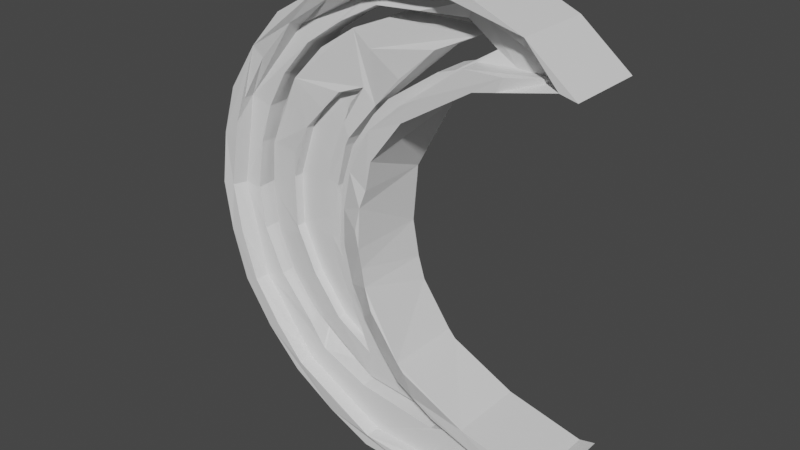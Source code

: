 # Source: moon.blend  (saved by Blender 3.6.13; exported with 4.5.12 LTS)
import bpy
from mathutils import Matrix  # noqa: F401  (used for matrix-valued properties, if any)

bpy.ops.wm.read_factory_settings(use_empty=True)
scene = bpy.context.scene
scene.name = 'Scene'

# ---- collections
col_collection = bpy.data.collections.new('Collection'); scene.collection.children.link(col_collection)

# ---- materials (node trees are filled in below, after node groups)
mat_material = bpy.data.materials.new('Material')
mat_material.alpha_threshold = 0.0
mat_material.use_transparent_shadow = False
mat_material.roughness = 0.5
mat_material.line_color = (0.0, 0.0, 0.0, 1.0)

# ---- material node trees
mat_material.use_nodes = True; mat_material.node_tree.nodes.clear()
_N = mat_material.node_tree.nodes; _L = mat_material.node_tree.links
n0 = _N.new('ShaderNodeOutputMaterial'); n0.name = 'Material Output'; n0.location = (300, 300)
n1 = _N.new('ShaderNodeBsdfPrincipled'); n1.name = 'Principled BSDF'; n1.location = (10, 300)
n1.distribution = 'GGX'
n1.subsurface_method = 'RANDOM_WALK_SKIN'
n1.inputs[3].default_value = 1.45
n1.inputs[27].default_value = (0.0, 0.0, 0.0, 1.0)
n1.inputs[28].default_value = 1.0
_L.new(n1.outputs[0], n0.inputs[0])
n0.is_active_output = True

# ---- world
world_world = bpy.data.worlds.new('World'); scene.world = world_world
world_world.use_nodes = True; world_world.node_tree.nodes.clear()
_N = world_world.node_tree.nodes; _L = world_world.node_tree.links
n0 = _N.new('ShaderNodeOutputWorld'); n0.name = 'World Output'; n0.location = (300, 300)
n1 = _N.new('ShaderNodeBackground'); n1.name = 'Background'; n1.location = (10, 300)
n1.inputs[0].default_value = (0.05088, 0.05088, 0.05088, 1.0)
_L.new(n1.outputs[0], n0.inputs[0])
n0.is_active_output = True
world_world.color = (0.05088, 0.05088, 0.05088)
world_world.use_sun_shadow = False
world_world.sun_shadow_jitter_overblur = 0.0

# ---- meshes
me_cylinder_004 = bpy.data.meshes.new('Cylinder.004')
me_cylinder_004.from_pydata([(0.2722, 0.5305, 5.089), (0.8367, -0.2117, 4.927), (0.6419, 0.2424, 4.716), (0.2722, -0.5305, 5.089), (1.677, 0.5305, 4.768), (0.7206, 0.1757, -0.9374), (0.7792, -0.3413, -1.211), (-0.4832, 0.1691, -0.8748), (1.677, -0.5305, 4.768), (-0.4581, -0.3473, -1.158), (1.677, 0.5305, -1.067), (-1.576, 0.1707, -0.3669), (1.677, -0.5305, -1.067), (-2.34, 0.1792, 0.5941), (0.2722, 0.5305, -1.387), (-1.682, -0.3278, -0.5278), (0.2722, -0.5305, -1.387), (-2.626, 0.1929, 1.818), (-1.133, 0.5305, -1.067), (-2.477, -0.3094, 0.4887), (-2.375, 0.2092, 3.062), (-1.133, -0.5305, -1.067), (-2.259, 0.5305, -0.1682), (-1.639, 0.2248, 4.08), (-2.786, -0.3134, 1.804), (-2.259, -0.5305, -0.1682), (-0.5619, 0.2367, 4.67), (-2.537, -0.3305, 3.109), (-2.885, 0.5305, 1.13), (-2.885, -0.5305, 1.13), (-2.885, 0.5305, 2.571), (1.026, 0.222, 4.188), (1.502, 0.2412, 4.316), (-1.701, -0.2346, 4.176), (-2.885, -0.5305, 2.571), (0.6091, 0.2175, 3.959), (-2.259, 0.5305, 3.87), (-0.4595, -0.1976, 4.857), (-2.259, -0.5305, 3.87), (1.511, 0.1826, -0.6756), (1.44, -0.2481, 4.318), (1.05, 0.1806, -0.6015), (-1.133, 0.5305, 4.768), (0.602, 0.1811, -0.3855), (0.6024, -0.2678, 3.94), (-1.133, -0.5305, 4.768), (0.1576, 0.5266, 3.499), (0.9212, -0.2468, 4.275), (0.05075, 0.1813, -0.06419), (1.362, 0.5305, 4.114), (-0.2452, 0.1846, 0.3078), (1.06, 0.5305, 4.045), (1.06, -0.5305, 4.045), (1.362, -0.5305, 4.114), (-0.646, 0.1904, 0.918), (1.043, -0.3046, -0.6186), (-0.5026, 0.1891, 0.6807), (0.1576, -0.5344, 3.499), (1.504, -0.3027, -0.6838), (-0.7711, 0.1964, 1.454), (0.5953, -0.3041, -0.4046), (2.346, 0.5305, 4.235), (2.118, 0.5305, 4.287), (-0.8459, 0.2014, 1.885), (2.346, -0.5305, 4.235), (-0.8578, 0.2006, 1.826), (2.118, -0.5305, 4.287), (-0.7602, 0.2069, 2.311), (0.04408, -0.3039, -0.0833), (2.118, 0.5305, -0.5925), (-0.2519, -0.3006, 0.2887), (-0.6534, 0.2139, 2.841), (2.333, 0.5305, -0.5435), (1.366, 0.5305, -0.4209), (-0.2695, 0.2226, 3.416), (2.118, -0.5305, -0.5925), (-0.6411, 0.2147, 2.903), (-0.6527, -0.2948, 0.8989), (2.333, -0.5305, -0.5435), (0.06844, 0.2263, 3.674), (-0.5092, -0.2961, 0.6616), (1.366, -0.5305, -0.4209), (1.06, 0.5305, -0.3509), (0.2097, 0.4468, 0.1547), (-0.7777, -0.2888, 1.435), (0.2097, -0.6141, 0.1547), (1.06, -0.5305, -0.3509), (-0.277, 0.3988, 0.8947), (-0.8645, -0.2846, 1.807), (-0.8525, -0.2839, 1.866), (0.1043, 0.4507, 0.2648), (-0.277, -0.6622, 0.8947), (0.1043, -0.6103, 0.2648), (-0.4488, 0.4353, 1.426), (-0.7669, -0.2783, 2.292), (-0.3893, 0.4177, 1.192), (-0.4488, -0.6257, 1.426), (-0.6601, -0.2713, 2.822), (-0.3893, -0.6433, 1.192), (-0.4734, 0.4084, 1.695), (-0.2762, -0.2626, 3.397), (-0.4734, -0.6526, 1.695), (-0.6478, -0.2705, 2.883), (-0.5026, 0.4188, 1.93), (-0.5315, -0.6422, 1.93), (0.08753, -0.2734, 3.658), (-0.4532, 0.4481, 2.234), (-0.4813, -0.6129, 2.234), (-0.3534, 0.4493, 2.855), (-0.4238, 0.4321, 2.465), (-0.3534, -0.5466, 2.855), (-0.4238, -0.5602, 2.465), (0.09618, 0.4694, 3.45), (0.09618, -0.5344, 3.45), (1.451, -0.5305, 4.299), (1.715, -0.4308, 4.599), (0.3702, -0.5469, 3.816), (0.2335, -0.4817, 4.962), (0.8633, -0.4371, 4.974), (0.9225, -0.5305, 4.279), (2.048, -0.3652, 4.362), (1.792, -0.5482, -0.7155), (1.781, -0.5482, -0.7194), (1.778, -0.5482, -0.7132), (0.2722, -0.5305, -0.2129), (0.2722, -0.5305, -1.235), (0.5963, -0.5305, -0.4018), (1.725, -0.5482, -0.7047), (0.7802, -0.5623, -1.208), (1.243, -0.5389, -0.6052), (-0.98, -0.5544, -0.907), (-0.2074, -0.5305, 0.2368), (-0.2889, -0.5305, 0.3466), (-0.385, -0.5305, 0.4859), (-0.4572, -0.5617, -1.155), (0.04505, -0.5305, -0.08053), (-2.09, -0.5393, -0.06059), (-1.681, -0.5437, -0.5251), (-0.5487, -0.5305, 0.7811), (-0.5298, -0.5305, 0.7001), (-0.6706, -0.5305, 0.983), (-0.6934, -0.5305, 1.081), (-0.5082, -0.5305, 0.6644), (-2.698, -0.5289, 1.145), (-0.815, -0.5305, 1.603), (-2.476, -0.5338, 0.4915), (-2.699, -0.5305, 2.49), (-0.8057, -0.5305, 2.097), (-2.822, -0.5188, 1.823), (-0.8634, -0.5305, 1.81), (-2.532, -0.4772, 3.107), (-2.176, -0.4556, 3.714), (-0.6993, -0.5305, 2.625), (-1.676, -0.4573, 4.253), (-0.3945, -0.5305, 3.235), (-1.051, -0.433, 4.665), (-0.6467, -0.5305, 2.887), (-0.4315, -0.4399, 4.895), (0.08869, -0.5469, 3.661), (0.3702, 0.5141, 3.825), (0.2722, 0.5305, 4.698), (1.457, 0.5305, 4.311), (1.466, 0.5305, 4.329), (0.6407, 0.5305, 4.712), (1.025, 0.5141, 4.184), (1.5, 0.5305, 4.313), (1.509, 0.5305, -0.6774), (1.493, 0.5305, -0.6833), (1.488, 0.5305, -0.6739), (0.2722, 0.5305, -0.9185), (0.719, 0.5305, -0.9417), (0.6005, 0.5305, -0.3898), (0.2722, 0.5305, -0.1984), (1.049, 0.5305, -0.6053), (1.152, 0.5305, -0.6199), (-0.9404, 0.5305, -0.6673), (-0.4848, 0.5305, -0.8792), (-0.0168, 0.5305, 0.01457), (0.04926, 0.5305, -0.06847), (-0.3779, 0.5305, 0.5008), (-0.4476, 0.5305, 0.5947), (-1.577, 0.5305, -0.3713), (-1.941, 0.5305, 0.08589), (-0.6162, 0.5305, 0.8621), (-0.6714, 0.5305, 1.098), (-0.504, 0.5305, 0.6765), (-2.489, 0.5305, 1.221), (-0.8084, 0.5305, 1.604), (-2.342, 0.5305, 0.5898), (-0.7148, 0.5305, 1.284), (-0.7456, 0.5305, 1.335), (-2.49, 0.5305, 2.49), (-0.804, 0.5305, 2.096), (-2.627, 0.5305, 1.814), (-0.8592, 0.5305, 1.822), (-2.377, 0.5305, 3.058), (-1.961, 0.5305, 3.632), (-0.6977, 0.5305, 2.624), (-1.64, 0.5305, 4.076), (-0.3746, 0.5289, 3.229), (-0.975, 0.5305, 4.441), (-0.6425, 0.5305, 2.899), (-0.5631, 0.5305, 4.666), (0.06715, 0.5286, 3.671), (1.142, -0.1949, 4.449), (0.6402, -0.2653, 4.128), (0.7, -0.1218, 4.688), (0.6888, -0.3065, -0.6654), (0.6538, -0.3068, -0.6768), (0.6452, -0.3064, -0.6366), (-0.4382, -0.3127, -0.6372), (-0.2998, -0.3035, -0.07973), (-0.5536, -0.2193, 0.1992), (0.4177, -0.309, -0.7534), (-1.464, -0.2999, -0.2994), (-1.422, -0.2999, -0.3275), (-0.7597, -0.2725, 0.4906), (-0.8918, -0.2968, 0.7703), (-0.7317, -0.3135, -0.5974), (-2.198, -0.2929, 0.5897), (-1.7, -0.3098, 0.04191), (-1.107, -0.2903, 1.36), (-1.0, -0.2946, 0.9981), (-2.563, -0.2833, 1.776), (-1.083, -0.2844, 1.862), (-2.471, -0.3056, 1.203), (-2.443, -0.3008, 2.471), (-1.066, -0.2804, 2.198), (-2.281, -0.2769, 3.001), (-1.025, -0.278, 2.366), (-1.99, -0.2855, 3.503), (-1.576, -0.2702, 3.984), (-0.8809, -0.2706, 2.829), (-0.3152, -0.2608, 3.565), (-0.5442, -0.2664, 3.315), (-0.4752, -0.2749, 4.647), (-1.017, -0.2795, 4.362), (0.4028, -0.2673, 4.051), (0.1441, -0.2728, 4.695), (1.142, 0.29, 4.449), (0.6432, 0.2197, 4.129), (0.7027, 0.3632, 4.688), (0.6888, 0.1785, -0.6654), (0.6639, 0.1783, -0.6735), (0.6577, 0.1786, -0.6449), (-0.2636, 0.1822, -0.045), (-0.4355, 0.1722, -0.6376), (-0.464, 0.147, 0.08722), (0.2984, 0.1971, -0.4419), (0.4177, 0.1761, -0.7534), (0.5457, 0.1773, -0.7119), (0.5472, 0.1772, -0.7114), (0.3304, 0.179, -0.4287), (-1.416, 0.1741, -0.268), (-0.5056, 0.172, -0.6281), (-0.7317, 0.1714, -0.5974), (-0.7544, 0.2114, 0.4817), (-0.8951, 0.1882, 0.7757), (-0.4863, 0.1722, -0.6307), (-0.5723, 0.1577, 0.2544), (-2.205, 0.1921, 0.6014), (-1.108, 0.1948, 1.375), (-1.0, 0.1903, 0.9981), (-1.7, 0.1751, 0.04191), (-2.565, 0.2018, 1.794), (-1.085, 0.2008, 1.881), (-2.471, 0.1793, 1.203), (-1.066, 0.2046, 2.198), (-2.273, 0.2083, 3.02), (-1.018, 0.2072, 2.385), (-2.451, 0.1903, 2.451), (-1.564, 0.215, 3.995), (-0.8739, 0.2146, 2.848), (-1.99, 0.1995, 3.503), (-1.017, 0.2054, 4.362), (-0.3061, 0.2243, 3.573), (-0.5442, 0.2186, 3.315), (-0.4649, 0.2102, 4.65), (0.1441, 0.2121, 4.695), (0.4028, 0.2177, 4.051), (-2.696, 0.5447, 3.23), (-2.696, -0.5163, 3.23), (-2.647, -0.5305, 2.764), (-2.97, 0.5137, 1.833), (-2.97, -0.5472, 1.833), (-2.674, -0.5283, 0.435), (-2.674, 0.5327, 0.435), (-1.756, -0.5342, -0.6758), (-1.756, 0.5267, -0.6758), (-0.5038, -0.5358, -1.343), (-0.5038, 0.5252, -1.343), (1.022, -0.5082, -1.335), (1.022, 0.5527, -1.335), (-1.806, 0.541, 4.377), (-1.806, -0.52, 4.377), (-0.4303, 0.5305, 5.028), (-0.4303, -0.5305, 5.028), (0.9747, 0.5305, 5.059), (0.9747, -0.5305, 5.059)], [], [(160, 0, 297, 4, 162, 163), (164, 161, 49, 51, 46, 159), (118, 115, 8, 298, 3, 117), (119, 116, 57, 52, 53, 114), (297, 298, 8, 4), (165, 162, 4, 61, 62, 49, 161), (120, 114, 53, 66, 64, 8, 115), (4, 8, 64, 61), (168, 73, 69, 72, 10, 167, 166), (121, 122, 12, 78, 75, 81, 123), (12, 10, 72, 78), (167, 10, 292, 14, 169, 170), (172, 83, 82, 73, 168, 174, 173, 171), (128, 125, 16, 291, 12, 122), (127, 123, 81, 86, 85, 124, 126, 129), (292, 291, 16, 14), (169, 14, 290, 18, 175, 176), (179, 87, 90, 83, 172, 178, 177), (134, 130, 21, 289, 16, 125), (133, 132, 131, 135, 124, 85, 92, 91), (290, 289, 21, 18), (181, 175, 18, 288, 22, 182), (185, 183, 184, 93, 95, 87, 179, 180), (137, 136, 25, 287, 21, 130), (138, 139, 142, 133, 91, 98, 96, 141, 140), (288, 287, 25, 22), (190, 187, 99, 93, 184, 189), (188, 182, 22, 286, 28, 186), (145, 143, 29, 285, 25, 136), (141, 96, 101, 144), (286, 285, 29, 28), (193, 186, 28, 283, 30, 191), (194, 192, 103, 99, 187), (148, 146, 34, 284, 29, 143), (149, 144, 101, 104, 147), (283, 284, 34, 30), (191, 30, 280, 36, 196, 195), (197, 106, 103, 192), (147, 104, 107, 152), (150, 151, 38, 281, 34, 146, 282), (280, 281, 38, 36), (198, 196, 36, 293, 42, 200), (199, 108, 109, 106, 197, 201), (153, 155, 45, 294, 38, 151), (156, 152, 107, 111, 110, 154), (293, 294, 45, 42), (202, 200, 42, 295, 0, 160), (159, 46, 112, 108, 199, 203), (157, 117, 3, 296, 45, 155), (158, 154, 110, 113, 57, 116), (295, 296, 3, 0), (64, 66, 62, 61), (72, 69, 75, 78), (81, 75, 69, 73, 82, 86), (85, 86, 82, 83, 90, 92), (91, 92, 90, 87, 95, 98), (96, 98, 95, 93, 99, 103, 106, 109, 111, 107, 104, 101), (110, 111, 109, 108, 112, 113), (57, 113, 112, 46, 51, 52), (53, 52, 51, 49, 62, 66), (205, 44, 47, 40, 1, 206, 204), (118, 1, 40, 120, 115), (6, 58, 55, 60, 209, 207, 208), (122, 121, 58, 6, 128), (210, 9, 6, 208, 213), (211, 209, 60, 68, 70, 212), (125, 128, 6, 9, 134), (214, 15, 9, 210, 218, 215), (212, 70, 80, 77, 217, 216), (130, 134, 9, 15, 137), (219, 19, 15, 214, 220), (217, 77, 84, 221, 222), (137, 15, 19, 145, 136), (223, 24, 19, 219, 225), (221, 84, 88, 89, 224), (145, 19, 24, 148, 143), (224, 89, 94, 229, 227), (27, 24, 223, 226, 228), (146, 148, 24, 27, 150, 282), (229, 94, 97, 232), (33, 27, 228, 230, 231), (150, 27, 33, 153, 151), (235, 37, 33, 231, 236), (232, 97, 102, 100, 233, 234), (153, 33, 37, 157, 155), (206, 1, 37, 235, 238), (233, 100, 105, 44, 205, 237), (117, 157, 37, 1, 118), (129, 55, 58, 121, 123, 127), (135, 68, 60, 55, 129, 126, 124), (133, 142, 80, 70, 68, 135, 131, 132), (144, 149, 88, 84, 77, 80, 142, 139, 138, 140, 141), (97, 94, 89, 88, 149, 147, 152, 156, 102), (154, 158, 105, 100, 102, 156), (44, 105, 158, 116, 119, 47), (114, 120, 40, 47, 119), (239, 241, 2, 32, 31, 35, 240), (162, 165, 32, 2, 163), (43, 41, 39, 5, 243, 242, 244), (167, 170, 5, 39, 166), (247, 50, 48, 43, 244, 252, 248, 245), (5, 7, 246, 249, 250, 251, 243), (169, 176, 7, 5, 170), (256, 257, 54, 56, 50, 247, 259), (258, 246, 7, 11, 253, 255, 254), (11, 7, 176, 175, 181), (262, 261, 59, 54, 257), (11, 13, 260, 263, 253), (182, 188, 13, 11, 181), (260, 13, 17, 264, 266), (265, 63, 65, 59, 261), (186, 193, 17, 13, 188), (67, 63, 265, 267, 269), (270, 264, 17, 20, 268), (191, 195, 20, 17, 193), (71, 67, 269, 272), (20, 23, 271, 273, 268), (196, 198, 23, 20, 195), (23, 26, 277, 274, 271), (74, 76, 71, 272, 276, 275), (200, 202, 26, 23, 198), (26, 2, 241, 278, 277), (35, 79, 74, 275, 279, 240), (160, 163, 2, 26, 202), (168, 166, 39, 41, 173, 174), (43, 48, 178, 172, 171, 173, 41), (48, 50, 56, 185, 180, 179, 177, 178), (56, 54, 59, 65, 194, 187, 190, 184, 183, 185), (190, 189, 184), (65, 63, 67, 71, 76, 201, 197, 192, 194), (76, 74, 79, 203, 199, 201), (79, 35, 31, 164, 159, 203), (164, 31, 32, 165, 161), (239, 204, 206, 238, 278, 241), (250, 249, 213, 208, 207, 242, 243, 251), (210, 213, 249, 246, 258, 254, 255, 218), (220, 214, 215, 218, 255, 253, 263), (266, 225, 219, 220, 263, 260), (270, 226, 223, 225, 266, 264), (273, 230, 228, 226, 270, 268), (274, 236, 231, 230, 273, 271), (278, 238, 235, 236, 274, 277), (242, 207, 209, 211, 245, 248, 252, 244), (211, 212, 216, 217, 222, 262, 257, 256, 259, 247, 245), (222, 221, 224, 227, 267, 265, 261, 262), (227, 229, 232, 234, 276, 272, 269, 267), (234, 233, 237, 279, 275, 276), (237, 205, 204, 239, 240, 279), (30, 34, 281, 280), (28, 29, 284, 283), (22, 25, 285, 286), (18, 21, 287, 288), (14, 16, 289, 290), (10, 12, 291, 292), (36, 38, 294, 293), (42, 45, 296, 295), (0, 3, 298, 297)])
_uv = me_cylinder_004.uv_layers.new(name='UVMap')
_uv.uv.foreach_set('vector', [0.75, 0.4611, 0.75, 0.49, 0.8021, 0.4781, 0.8541, 0.4662, 0.8384, 0.4337, 0.7773, 0.4621, 0.7985, 0.4308, 0.8378, 0.4323, 0.8308, 0.4178, 0.8084, 0.4127, 0.75, 0.3661, 0.75, 0.4043, 0.277, 0.4612, 0.338, 0.4328, 0.3541, 0.4662, 0.3021, 0.4781, 0.25, 0.49, 0.25, 0.4602, 0.2982, 0.43, 0.25, 0.4035, 0.25, 0.3661, 0.3084, 0.4127, 0.3308, 0.4178, 0.3374, 0.4314, 0.9643, 0.5, 0.9643, 1.0, 0.9286, 1.0, 0.9286, 0.5, 0.841, 0.4325, 0.8384, 0.4337, 0.8541, 0.4662, 0.9037, 0.4267, 0.8868, 0.4306, 0.8308, 0.4178, 0.8378, 0.4323, 0.3407, 0.4316, 0.3374, 0.4314, 0.3308, 0.4178, 0.3868, 0.4306, 0.4037, 0.4267, 0.3541, 0.4662, 0.338, 0.4328, 0.9286, 0.5, 0.9286, 1.0, 0.8862, 1.0, 0.8862, 0.5, 0.8401, 0.06287, 0.8311, 0.08163, 0.8868, 0.06891, 0.9028, 0.07254, 0.8541, 0.03377, 0.8404, 0.06218, 0.8417, 0.06262, 0.3414, 0.06224, 0.3406, 0.06195, 0.3541, 0.03377, 0.4028, 0.07254, 0.3868, 0.06891, 0.3311, 0.08163, 0.3403, 0.0624, 0.5714, 1.0, 0.5714, 0.5, 0.613, 0.5, 0.613, 1.0, 0.8404, 0.06218, 0.8541, 0.03377, 0.8031, 0.02212, 0.75, 0.01, 0.75, 0.04475, 0.7831, 0.04303, 0.75, 0.09812, 0.75, 0.1334, 0.8084, 0.08681, 0.8311, 0.08163, 0.8401, 0.06287, 0.8152, 0.06688, 0.8075, 0.06796, 0.7743, 0.08394, 0.2828, 0.04213, 0.25, 0.04384, 0.25, 0.01, 0.3031, 0.02212, 0.3541, 0.03377, 0.3406, 0.06195, 0.3364, 0.06304, 0.3403, 0.0624, 0.3311, 0.08163, 0.3084, 0.08681, 0.25, 0.1334, 0.25, 0.09704, 0.274, 0.08304, 0.3072, 0.06716, 0.5364, 0.5, 0.5364, 1.0, 0.5, 1.0, 0.5, 0.5, 0.75, 0.04475, 0.75, 0.01, 0.6985, 0.02176, 0.6459, 0.03377, 0.6601, 0.06337, 0.6939, 0.04766, 0.7018, 0.1499, 0.7205, 0.1888, 0.7454, 0.137, 0.75, 0.1334, 0.75, 0.09812, 0.7335, 0.1078, 0.7286, 0.1139, 0.1936, 0.04677, 0.1597, 0.06252, 0.1459, 0.03377, 0.1985, 0.02176, 0.25, 0.01, 0.25, 0.04384, 0.2013, 0.1488, 0.2084, 0.1385, 0.2145, 0.1304, 0.2332, 0.1069, 0.25, 0.09704, 0.25, 0.1334, 0.2454, 0.137, 0.2205, 0.1888, 0.4647, 0.5, 0.4647, 1.0, 0.4286, 1.0, 0.4286, 0.5, 0.6129, 0.08531, 0.6601, 0.06337, 0.6459, 0.03377, 0.6045, 0.06679, 0.5624, 0.1004, 0.586, 0.1192, 0.6925, 0.163, 0.6842, 0.1767, 0.6801, 0.1942, 0.7105, 0.2185, 0.7105, 0.2095, 0.7205, 0.1888, 0.7018, 0.1499, 0.6966, 0.1569, 0.1126, 0.08441, 0.08535, 0.1187, 0.06236, 0.1004, 0.1045, 0.06679, 0.1459, 0.03377, 0.1597, 0.06252, 0.1892, 0.1707, 0.1906, 0.1647, 0.1922, 0.1621, 0.2013, 0.1488, 0.2205, 0.1888, 0.2105, 0.2095, 0.2105, 0.2185, 0.1784, 0.1929, 0.1801, 0.1857, 0.3932, 0.5, 0.3932, 1.0, 0.3571, 1.0, 0.3571, 0.5, 0.6746, 0.2118, 0.6699, 0.2317, 0.7105, 0.241, 0.7105, 0.2185, 0.6801, 0.1942, 0.6768, 0.208, 0.5563, 0.1565, 0.586, 0.1192, 0.5624, 0.1004, 0.5392, 0.1485, 0.516, 0.1966, 0.5454, 0.2033, 0.05595, 0.1556, 0.04487, 0.2032, 0.01602, 0.1966, 0.03919, 0.1485, 0.06236, 0.1004, 0.08535, 0.1187, 0.1784, 0.1929, 0.2105, 0.2185, 0.2105, 0.241, 0.1694, 0.2316, 0.3214, 0.5, 0.3214, 1.0, 0.2857, 1.0, 0.2857, 0.5, 0.5351, 0.2472, 0.5454, 0.2033, 0.516, 0.1966, 0.516, 0.2494, 0.516, 0.3034, 0.5451, 0.2968, 0.6661, 0.2479, 0.6702, 0.2682, 0.7105, 0.259, 0.7105, 0.241, 0.6699, 0.2317, 0.0348, 0.2464, 0.04496, 0.2968, 0.01602, 0.3034, 0.01602, 0.2494, 0.01602, 0.1966, 0.04487, 0.2032, 0.1658, 0.247, 0.1694, 0.2316, 0.2105, 0.241, 0.2105, 0.259, 0.1701, 0.2682, 0.2504, 0.5, 0.2504, 1.0, 0.2143, 1.0, 0.2143, 0.5, 0.5451, 0.2968, 0.516, 0.3034, 0.5386, 0.3503, 0.5624, 0.3996, 0.5845, 0.382, 0.5537, 0.3395, 0.6781, 0.3073, 0.7105, 0.2815, 0.7105, 0.259, 0.6702, 0.2682, 0.1701, 0.2682, 0.2105, 0.259, 0.2105, 0.2815, 0.178, 0.3074, 0.05336, 0.3386, 0.08467, 0.3818, 0.06236, 0.3996, 0.03858, 0.3503, 0.01602, 0.3034, 0.04496, 0.2968, 0.04916, 0.3177, 0.1795, 0.5, 0.1795, 1.0, 0.1429, 1.0, 0.1429, 0.5, 0.6083, 0.4149, 0.5845, 0.382, 0.5624, 0.3996, 0.6041, 0.4329, 0.6459, 0.4662, 0.6576, 0.442, 0.7004, 0.3529, 0.7206, 0.311, 0.7105, 0.29, 0.7105, 0.2815, 0.6781, 0.3073, 0.6822, 0.3277, 0.108, 0.414, 0.1578, 0.4414, 0.1459, 0.4662, 0.1041, 0.4329, 0.06236, 0.3996, 0.08467, 0.3818, 0.1819, 0.3268, 0.178, 0.3074, 0.2105, 0.2815, 0.2105, 0.29, 0.2206, 0.311, 0.2006, 0.3526, 0.1071, 0.5, 0.1071, 1.0, 0.07143, 1.0, 0.07143, 0.5, 0.6881, 0.4587, 0.6576, 0.442, 0.6459, 0.4662, 0.6979, 0.4781, 0.75, 0.49, 0.75, 0.4611, 0.75, 0.4043, 0.75, 0.3661, 0.7454, 0.3625, 0.7206, 0.311, 0.7004, 0.3529, 0.7294, 0.393, 0.1878, 0.4578, 0.25, 0.4602, 0.25, 0.49, 0.1979, 0.4781, 0.1459, 0.4662, 0.1578, 0.4414, 0.2291, 0.3921, 0.2006, 0.3526, 0.2206, 0.311, 0.2454, 0.3625, 0.25, 0.3661, 0.25, 0.4035, 0.03571, 0.5, 0.03571, 1.0, -1.341e-07, 1.0, -1.341e-07, 0.5, 0.9846, 0.8794, 1.0, 0.8794, 1.0, 0.6206, 0.9846, 0.6206, 0.5145, 0.6206, 0.5, 0.6206, 0.5, 0.8794, 0.5145, 0.8794, 0.4493, 0.8794, 0.5, 0.8794, 0.5, 0.6206, 0.4493, 0.6206, 0.4286, 0.6206, 0.4286, 0.8794, 0.3623, 0.8794, 0.4286, 0.8794, 0.4286, 0.6206, 0.3623, 0.6206, 0.3571, 0.6206, 0.3571, 0.8794, 0.3061, 0.8794, 0.3571, 0.8794, 0.3571, 0.6206, 0.3061, 0.6206, 0.2857, 0.6206, 0.2857, 0.8794, 0.2777, 0.8794, 0.2857, 0.8794, 0.2857, 0.6206, 0.2777, 0.6206, 0.2578, 0.6206, 0.2418, 0.6206, 0.2218, 0.6206, 0.2143, 0.6206, 0.2143, 0.8794, 0.2218, 0.8794, 0.2418, 0.8794, 0.2578, 0.8794, 0.1936, 0.8794, 0.2143, 0.8794, 0.2143, 0.6206, 0.1936, 0.6206, 0.1429, 0.6206, 0.1429, 0.8794, 0.1377, 0.8794, 0.1429, 0.8794, 0.1429, 0.6206, 0.1377, 0.6206, 0.07143, 0.6206, 0.07143, 0.8794, 0.05101, 0.8794, 0.07143, 0.8794, 0.07143, 0.6206, 0.05101, 0.6206, -1.341e-07, 0.6206, -1.341e-07, 0.8794, 0.75, 0.4503, 0.75, 0.4342, 0.7823, 0.46, 0.832, 0.4713, 0.75, 0.49, 0.75, 0.4607, 0.772, 0.462, 1.0, 0.5921, 1.0, 0.5, 0.9438, 0.5, 0.9438, 0.5917, 0.9461, 0.5918, 0.8541, 0.03377, 0.902, 0.07194, 0.8724, 0.06519, 0.8349, 0.07376, 0.843, 0.05695, 0.8467, 0.05557, 0.8444, 0.05403, 0.6118, 0.5729, 0.6124, 0.573, 0.6124, 0.5, 0.5714, 0.5, 0.5714, 0.5708, 0.75, 0.03204, 0.75, 0.01, 0.8541, 0.03377, 0.8444, 0.05403, 0.8254, 0.0426, 0.7546, 0.08469, 0.843, 0.05695, 0.8349, 0.07376, 0.7823, 0.08575, 0.75, 0.1115, 0.75, 0.08935, 0.5452, 0.57, 0.5714, 0.5708, 0.5714, 0.5, 0.5, 0.5, 0.5, 0.5687, 0.6567, 0.05618, 0.6459, 0.03377, 0.75, 0.01, 0.75, 0.03204, 0.7236, 0.0305, 0.6608, 0.0546, 0.75, 0.08935, 0.75, 0.1115, 0.7101, 0.1434, 0.7044, 0.1552, 0.6985, 0.1431, 0.709, 0.1297, 0.4701, 0.5689, 0.5, 0.5687, 0.5, 0.5, 0.4286, 0.5, 0.4286, 0.5692, 0.5816, 0.1157, 0.5624, 0.1004, 0.6459, 0.03377, 0.6567, 0.05618, 0.6281, 0.06713, 0.6985, 0.1431, 0.7044, 0.1552, 0.684, 0.1974, 0.6735, 0.189, 0.6826, 0.1596, 0.4286, 0.5692, 0.4286, 0.5, 0.3571, 0.5, 0.3571, 0.5719, 0.3942, 0.5705, 0.5393, 0.2019, 0.516, 0.1966, 0.5624, 0.1004, 0.5816, 0.1157, 0.5588, 0.1394, 0.6735, 0.189, 0.684, 0.1974, 0.67, 0.2266, 0.67, 0.2317, 0.6607, 0.2296, 0.3571, 0.5719, 0.3571, 0.5, 0.2857, 0.5, 0.2857, 0.5763, 0.3197, 0.5742, 0.6607, 0.2296, 0.67, 0.2317, 0.67, 0.2683, 0.6548, 0.2717, 0.6522, 0.2568, 0.516, 0.3034, 0.516, 0.1966, 0.5393, 0.2019, 0.5295, 0.233, 0.5406, 0.2978, 0.2466, 0.5791, 0.2857, 0.5763, 0.2857, 0.5, 0.2143, 0.5, 0.2143, 0.5815, 0.2305, 0.5803, 0.6548, 0.2717, 0.67, 0.2683, 0.67, 0.3138, 0.6629, 0.3194, 0.5624, 0.3996, 0.516, 0.3034, 0.5406, 0.2978, 0.546, 0.3294, 0.5847, 0.3818, 0.2143, 0.5815, 0.2143, 0.5, 0.1429, 0.5, 0.1429, 0.5865, 0.1733, 0.5844, 0.6593, 0.4384, 0.6459, 0.4662, 0.5624, 0.3996, 0.5847, 0.3818, 0.6051, 0.4095, 0.6629, 0.3194, 0.67, 0.3138, 0.67, 0.3191, 0.6934, 0.3676, 0.687, 0.3808, 0.6694, 0.3569, 0.1429, 0.5865, 0.1429, 0.5, 0.07143, 0.5, 0.07143, 0.5903, 0.09822, 0.5889, 0.75, 0.4607, 0.75, 0.49, 0.6459, 0.4662, 0.6593, 0.4384, 0.695, 0.4574, 0.687, 0.3808, 0.6934, 0.3676, 0.7101, 0.4023, 0.75, 0.4342, 0.75, 0.4503, 0.7307, 0.44, 0.02161, 0.5916, 0.07143, 0.5903, 0.07143, 0.5, -1.341e-07, 0.5, -1.341e-07, 0.5921, 0.5, 0.6694, 0.5, 0.6365, 0.5234, 0.6365, 0.5234, 0.6696, 0.5227, 0.6696, 0.52, 0.6696, 0.4286, 0.6695, 0.4286, 0.6365, 0.4702, 0.6365, 0.5, 0.6365, 0.5, 0.6694, 0.4685, 0.6694, 0.445, 0.6694, 0.3738, 0.6703, 0.3571, 0.6706, 0.3571, 0.6365, 0.3966, 0.6365, 0.4286, 0.6365, 0.4286, 0.6695, 0.3973, 0.67, 0.3867, 0.6701, 0.2983, 0.672, 0.2857, 0.6723, 0.2857, 0.6365, 0.3108, 0.6365, 0.347, 0.6365, 0.3571, 0.6365, 0.3571, 0.6706, 0.3546, 0.6707, 0.3498, 0.6708, 0.3356, 0.6711, 0.3297, 0.6712, 0.2183, 0.6365, 0.2536, 0.6365, 0.2818, 0.6365, 0.2857, 0.6365, 0.2857, 0.6723, 0.2667, 0.6728, 0.2316, 0.6738, 0.2143, 0.6743, 0.2143, 0.6365, 0.186, 0.6751, 0.1429, 0.6763, 0.1429, 0.6365, 0.1726, 0.6365, 0.2143, 0.6365, 0.2143, 0.6743, 0.1034, 0.6365, 0.1429, 0.6365, 0.1429, 0.6763, 0.1213, 0.6767, 0.07143, 0.6778, 0.07143, 0.6365, 0.03518, 0.6781, 0.03209, 0.6782, 0.03209, 0.6365, 0.07143, 0.6365, 0.07143, 0.6778, 0.2718, 0.4603, 0.25, 0.459, 0.25, 0.49, 0.332, 0.4713, 0.2823, 0.46, 0.25, 0.4342, 0.25, 0.4487, 0.9461, 0.9073, 0.9438, 0.9073, 0.9438, 1.0, 1.0, 1.0, 1.0, 0.9077, 0.3349, 0.07376, 0.3724, 0.06519, 0.402, 0.07194, 0.3541, 0.03377, 0.3449, 0.05289, 0.3465, 0.054, 0.3439, 0.05496, 0.6115, 0.8885, 0.5714, 0.8864, 0.5714, 1.0, 0.6124, 1.0, 0.6124, 0.8886, 0.25, 0.0874, 0.25, 0.1115, 0.2823, 0.08575, 0.3349, 0.07376, 0.3439, 0.05496, 0.3123, 0.0642, 0.3114, 0.06446, 0.2543, 0.083, 0.3541, 0.03377, 0.25, 0.01, 0.25, 0.03036, 0.3251, 0.04096, 0.3354, 0.04719, 0.3355, 0.04725, 0.3449, 0.05289, 0.5449, 0.8856, 0.5, 0.8843, 0.5, 1.0, 0.5714, 1.0, 0.5714, 0.8864, 0.2097, 0.1272, 0.1979, 0.1418, 0.2044, 0.1552, 0.2101, 0.1434, 0.25, 0.1115, 0.25, 0.0874, 0.2244, 0.1126, 0.2454, 0.03011, 0.25, 0.03036, 0.25, 0.01, 0.1459, 0.03377, 0.1559, 0.05467, 0.2234, 0.0288, 0.2437, 0.03, 0.4286, 1.0, 0.5, 1.0, 0.5, 0.8843, 0.4702, 0.8845, 0.4286, 0.8848, 0.1824, 0.1579, 0.1728, 0.1885, 0.184, 0.1974, 0.2044, 0.1552, 0.1979, 0.1418, 0.1459, 0.03377, 0.06236, 0.1004, 0.08052, 0.1148, 0.1279, 0.06544, 0.1559, 0.05467, 0.3946, 0.886, 0.3571, 0.8875, 0.3571, 1.0, 0.4286, 1.0, 0.4286, 0.8848, 0.08052, 0.1148, 0.06236, 0.1004, 0.01602, 0.1966, 0.03854, 0.2017, 0.05857, 0.1377, 0.16, 0.2295, 0.17, 0.2317, 0.17, 0.2266, 0.184, 0.1974, 0.1728, 0.1885, 0.3203, 0.8897, 0.2857, 0.8919, 0.2857, 1.0, 0.3571, 1.0, 0.3571, 0.8875, 0.17, 0.2683, 0.17, 0.2317, 0.16, 0.2295, 0.152, 0.2551, 0.1548, 0.2717, 0.02926, 0.2314, 0.03854, 0.2017, 0.01602, 0.1966, 0.01602, 0.3034, 0.04064, 0.2978, 0.2474, 0.8947, 0.2143, 0.8971, 0.2143, 1.0, 0.2857, 1.0, 0.2857, 0.8919, 0.17, 0.3138, 0.17, 0.2683, 0.1548, 0.2717, 0.163, 0.3194, 0.01602, 0.3034, 0.06236, 0.3996, 0.0853, 0.3813, 0.04577, 0.3277, 0.04064, 0.2978, 0.174, 0.8999, 0.1429, 0.9021, 0.1429, 1.0, 0.2143, 1.0, 0.2143, 0.8971, 0.06236, 0.3996, 0.1459, 0.4662, 0.1599, 0.4371, 0.1048, 0.4078, 0.0853, 0.3813, 0.1934, 0.3676, 0.17, 0.3191, 0.17, 0.3138, 0.163, 0.3194, 0.1691, 0.3552, 0.1874, 0.38, 0.09875, 0.9044, 0.07143, 0.9059, 0.07143, 1.0, 0.1429, 1.0, 0.1429, 0.9021, 0.1459, 0.4662, 0.25, 0.49, 0.25, 0.459, 0.1947, 0.4557, 0.1599, 0.4371, 0.25, 0.4342, 0.2101, 0.4023, 0.1934, 0.3676, 0.1874, 0.38, 0.2304, 0.4383, 0.25, 0.4487, 0.02186, 0.9072, -1.341e-07, 0.9077, -1.341e-07, 1.0, 0.07143, 1.0, 0.07143, 0.9059, 0.5223, 0.8129, 0.5234, 0.8129, 0.5234, 0.8635, 0.5, 0.8635, 0.5, 0.8126, 0.5052, 0.8127, 0.4702, 0.8635, 0.4286, 0.8635, 0.4286, 0.8127, 0.4447, 0.8127, 0.4684, 0.8127, 0.5, 0.8126, 0.5, 0.8635, 0.4286, 0.8635, 0.3966, 0.8635, 0.3571, 0.8635, 0.3571, 0.8138, 0.3647, 0.8137, 0.3738, 0.8136, 0.4204, 0.8128, 0.4286, 0.8127, 0.3571, 0.8635, 0.347, 0.8635, 0.3108, 0.8635, 0.2857, 0.8635, 0.2857, 0.8155, 0.2989, 0.8152, 0.3151, 0.8148, 0.3299, 0.8145, 0.344, 0.8142, 0.3571, 0.8138, 0.3151, 0.8148, 0.3187, 0.8147, 0.3299, 0.8145, 0.2857, 0.8635, 0.2818, 0.8635, 0.2536, 0.8635, 0.2183, 0.8635, 0.2143, 0.8635, 0.2143, 0.8176, 0.2325, 0.817, 0.2675, 0.816, 0.2857, 0.8155, 0.2143, 0.8635, 0.1726, 0.8635, 0.1429, 0.8635, 0.1429, 0.8195, 0.1867, 0.8183, 0.2143, 0.8176, 0.1429, 0.8635, 0.1034, 0.8635, 0.07143, 0.8635, 0.07143, 0.821, 0.1216, 0.82, 0.1429, 0.8195, 0.07143, 0.821, 0.07143, 0.8635, 0.03209, 0.8635, 0.03209, 0.8214, 0.03507, 0.8214, 0.9465, 0.5659, 0.9465, 0.9406, 0.9618, 0.9411, 1.0, 0.9423, 1.0, 0.5677, 0.9616, 0.5664, 0.5083, 0.613, 0.5, 0.614, 0.5, 0.9887, 0.5153, 0.987, 0.5175, 0.9868, 0.5175, 0.6121, 0.5159, 0.6123, 0.5084, 0.6131, 0.4468, 0.9916, 0.5, 0.9887, 0.5, 0.614, 0.447, 0.617, 0.4438, 0.6169, 0.4426, 0.6171, 0.4286, 0.6176, 0.4286, 0.9922, 0.3571, 0.9893, 0.3785, 0.9902, 0.3816, 0.9902, 0.4286, 0.9922, 0.4286, 0.6176, 0.3781, 0.6155, 0.3571, 0.6147, 0.2857, 0.6072, 0.2857, 0.9819, 0.3092, 0.9843, 0.3571, 0.9893, 0.3571, 0.6147, 0.3083, 0.6096, 0.2143, 0.5967, 0.2143, 0.9713, 0.2381, 0.9748, 0.2857, 0.9819, 0.2857, 0.6072, 0.2369, 0.6, 0.1429, 0.585, 0.1429, 0.9597, 0.1663, 0.9635, 0.2143, 0.9713, 0.2143, 0.5967, 0.1651, 0.5887, 0.07143, 0.5747, 0.07143, 0.9493, 0.09609, 0.9529, 0.1429, 0.9597, 0.1429, 0.585, 0.09503, 0.5781, -1.341e-07, 0.5677, -1.341e-07, 0.9423, 0.02834, 0.9451, 0.07143, 0.9493, 0.07143, 0.5747, 0.02767, 0.5704, 0.4249, 0.7108, 0.4249, 0.8174, 0.4218, 0.8174, 0.3571, 0.817, 0.3571, 0.7103, 0.3988, 0.7106, 0.3994, 0.7106, 0.4227, 0.7107, 0.3571, 0.817, 0.3526, 0.8168, 0.3163, 0.8155, 0.3015, 0.8153, 0.2857, 0.8148, 0.2857, 0.7081, 0.3011, 0.7086, 0.3169, 0.7091, 0.3301, 0.7093, 0.3528, 0.7102, 0.3571, 0.7103, 0.2857, 0.8148, 0.2641, 0.8138, 0.2343, 0.8125, 0.2143, 0.8117, 0.2143, 0.705, 0.2331, 0.7058, 0.2633, 0.7072, 0.2857, 0.7081, 0.2143, 0.8117, 0.2036, 0.8111, 0.1696, 0.8095, 0.1429, 0.8082, 0.1429, 0.7016, 0.1684, 0.7028, 0.2024, 0.7044, 0.2143, 0.705, 0.1429, 0.8082, 0.1223, 0.8073, 0.07143, 0.8052, 0.07143, 0.6985, 0.1215, 0.7007, 0.1429, 0.7016, 0.07143, 0.8052, 0.05663, 0.8047, 0.03976, 0.8042, 0.03976, 0.6976, 0.05644, 0.6981, 0.07143, 0.6985, 0.2143, 0.5, 0.2143, 1.0, 0.1795, 1.0, 0.1795, 0.5, 0.2857, 0.5, 0.2857, 1.0, 0.2504, 1.0, 0.2504, 0.5, 0.3571, 0.5, 0.3571, 1.0, 0.3214, 1.0, 0.3214, 0.5, 0.4286, 0.5, 0.4286, 1.0, 0.3932, 1.0, 0.3932, 0.5, 0.5, 0.5, 0.5, 1.0, 0.4647, 1.0, 0.4647, 0.5, 0.5714, 0.5, 0.5714, 1.0, 0.5364, 1.0, 0.5364, 0.5, 0.1429, 0.5, 0.1429, 1.0, 0.1071, 1.0, 0.1071, 0.5, 0.07143, 0.5, 0.07143, 1.0, 0.03571, 1.0, 0.03571, 0.5, 1.0, 0.5, 1.0, 1.0, 0.9643, 1.0, 0.9643, 0.5])
me_cylinder_004.materials.append(mat_material)
me_cylinder_004.update()
me_cylinder_006 = bpy.data.meshes.new('Cylinder.006')
me_cylinder_006.from_pydata([(-0.6977, 0.1846, -0.5018), (-1.254, 0.01995, 0.1973), (-1.262, -0.06066, 0.1973), (-0.6977, -0.1953, -0.5018), (-1.678, -0.05864, 0.7376), (-1.67, 0.02197, 0.7376), (-1.76, 0.2142, 0.1648), (-1.962, 0.01666, 1.352), (-1.76, -0.1657, 0.1648), (-1.969, -0.06395, 1.352), (-1.971, 0.02411, 2.068), (-2.376, 0.2403, 1.142), (-2.376, -0.1396, 1.142), (-1.687, 0.02344, 2.825), (-2.38, 0.2289, 2.423), (-1.979, -0.0565, 2.068), (-2.38, -0.151, 2.423), (-1.16, 0.03467, 3.403), (-1.72, -0.05976, 2.831), (-1.947, 0.2341, 3.419), (-1.947, -0.1458, 3.419), (-1.163, -0.04016, 3.427), (-1.046, 0.02214, 0.5702), (-0.9754, 0.2655, 4.247), (-0.8738, 0.01385, 0.2572), (-0.9754, -0.1144, 4.247), (-0.7114, 0.00283, -0.1344), (-0.6099, 0.1846, 0.06923), (-1.254, 0.02147, 1.097), (-1.054, -0.05846, 0.5702), (-0.8814, -0.06676, 0.2572), (-0.3748, 0.1846, -0.197), (-1.307, 0.01964, 1.3), (0.1274, 0.1846, -0.6053), (-0.719, -0.07778, -0.1344), (-1.372, 0.03144, 1.65), (-0.5426, -0.1867, 0.06145), (-1.377, 0.02809, 2.025), (-0.2839, -0.2066, -0.2127), (0.3511, -0.1953, -0.6053), (-0.9291, 0.1846, 0.7458), (-1.277, 0.03068, 2.571), (-1.262, -0.05914, 1.097), (-1.312, 0.03068, 2.499), (-0.9606, -0.1953, 0.7458), (-1.127, 0.1705, 1.032), (-1.047, 0.03467, 3.167), (-1.314, -0.06097, 1.3), (-1.38, -0.04917, 1.65), (-0.9055, 0.03467, 3.461), (-1.259, 0.1846, 1.444), (-1.081, -0.1953, 1.04), (-1.229, -0.1827, 1.458), (-1.199, 0.1846, 2.173), (-1.385, -0.05252, 2.025), (-1.228, -0.1792, 2.159), (-1.285, -0.04993, 2.571), (-0.9474, 0.1793, 2.865), (-1.007, 0.1816, 2.749), (-1.32, -0.04993, 2.499), (-1.016, -0.1953, 2.865), (-1.068, -0.1953, 2.757), (-1.055, -0.04594, 3.167), (-0.2164, 0.1833, 3.826), (-0.2128, -0.2015, 3.808), (-0.9132, -0.04594, 3.461), (0.3498, 0.1694, 4.26), (0.3143, -0.2083, 4.272), (-1.427, -0.1953, 0.4124), (-1.262, -0.1953, 0.1973), (-1.078, -0.1953, 0.6911), (-1.026, -0.1953, 0.5756), (-0.947, -0.1953, 0.3761), (-0.8814, -0.1953, 0.2572), (-0.719, -0.1953, -0.1344), (-1.931, -0.1953, 1.27), (-1.678, -0.1953, 0.7376), (-1.262, -0.1953, 1.097), (-1.314, -0.1953, 1.3), (-1.334, -0.1953, 1.406), (-1.979, -0.1953, 2.068), (-1.383, -0.1953, 1.869), (-1.363, -0.1953, 2.151), (-1.986, -0.1554, 2.397), (-1.969, -0.1953, 1.352), (-1.341, -0.1953, 1.44), (-1.473, -0.1976, 3.16), (-1.144, -0.1953, 2.912), (-1.72, -0.1979, 2.831), (-1.32, -0.1953, 2.499), (-1.358, -0.1953, 2.222), (-1.3, -0.1953, 2.54), (-1.086, -0.1953, 3.051), (-1.163, -0.1895, 3.427), (-0.7924, -0.1547, 3.566), (-0.9741, -0.1953, 3.334), (-0.7114, 0.1846, -0.1344), (-1.254, 0.1846, 0.1973), (-1.423, 0.1846, 0.4162), (-1.071, 0.1846, 0.6926), (-0.9635, 0.1846, 0.4198), (-0.8738, 0.1846, 0.2572), (-1.072, 0.1846, 0.6956), (-1.67, 0.1846, 0.7376), (-1.924, 0.1846, 1.272), (-1.307, 0.1846, 1.3), (-1.327, 0.1846, 1.408), (-1.254, 0.1846, 1.097), (-1.971, 0.1846, 2.068), (-1.351, 0.1846, 2.148), (-1.93, 0.1846, 2.165), (-1.962, 0.1846, 1.352), (-1.342, 0.1846, 1.49), (-1.374, 0.1846, 1.817), (-1.341, 0.1846, 2.287), (-1.297, 0.1846, 2.531), (-1.312, 0.1846, 2.499), (-1.687, 0.1846, 2.825), (-1.155, 0.1846, 2.908), (-1.412, 0.1846, 3.126), (-1.16, 0.1846, 3.403), (-0.9055, 0.1846, 3.461), (-0.9858, 0.1846, 3.294), (-1.15, 0.1846, 2.921), (-1.487, -0.05392, 3.144), (-1.17, -0.04793, 2.869), (-1.502, -0.1155, 3.902), (-1.502, 0.2644, 3.902), (-2.24, 0.2903, 2.919), (-2.24, -0.08955, 2.919), (-2.464, -0.1198, 1.714), (-2.464, 0.2601, 1.714), (-2.1, 0.2343, 0.5712), (-2.1, -0.1456, 0.5712), (-1.281, 0.2836, -0.2834), (-1.281, -0.09629, -0.2834), (-0.2851, 0.1846, -0.5535), (-0.409, -0.1953, -0.06389), (-0.4924, 0.1846, -0.06389), (-0.1733, -0.1953, -0.5535), (-0.4343, 0.2698, 4.474), (-0.4343, -0.11, 4.474), (-0.7478, 0.2407, 4.057), (-0.7009, -0.1392, 4.057), (0.8349, 0.2406, 4.52), (0.8349, -0.1392, 4.52), (-0.6307, 0.1777, 3.385), (-0.6178, -0.1448, 3.372)], [], [(138, 136, 0, 27), (137, 139, 39, 38), (139, 3, 0, 136), (99, 102, 40, 27, 0, 134, 6, 98, 97, 96, 101, 100), (69, 68, 8, 135, 3, 36, 44, 70, 71, 72, 73, 74), (134, 135, 8, 6), (98, 6, 132, 11, 104, 103), (106, 50, 45, 40, 102, 107, 105), (76, 75, 12, 133, 8, 68), (70, 44, 51, 52, 79, 78, 77), (132, 133, 12, 11), (109, 53, 50, 106, 112, 113), (104, 11, 131, 14, 110, 108, 111), (80, 83, 16, 130, 12, 75, 84), (85, 79, 52, 55, 82, 81), (131, 130, 16, 14), (14, 128, 19, 119, 117, 110), (118, 57, 58, 53, 109, 114, 116, 115), (86, 20, 129, 16, 83, 88), (89, 90, 82, 55, 61, 60, 87, 91), (128, 129, 20, 19), (19, 127, 23, 142, 63, 146, 57, 118, 123, 122, 121, 120, 119), (92, 87, 60, 147, 64, 143, 25, 126, 20, 86, 93, 94, 95), (127, 126, 25, 23), (142, 144, 66, 63), (143, 64, 67, 145), (144, 145, 67, 66), (33, 31, 38, 39), (137, 38, 31, 138), (52, 51, 45, 50, 53, 58, 61, 55), (61, 58, 57, 146, 63, 66, 67, 64, 147, 60), (29, 2, 34, 30), (34, 2, 69, 74), (42, 4, 2, 29), (68, 69, 2, 4, 76), (48, 9, 4, 42, 47), (75, 76, 4, 9, 84), (9, 48, 54, 15), (84, 9, 15, 80), (56, 18, 15, 54, 59), (83, 80, 15, 18, 88), (124, 18, 56, 125), (86, 88, 18, 124, 21, 93), (21, 62, 65), (93, 21, 65, 94), (30, 34, 74, 73), (47, 42, 29, 30, 73, 72, 77, 78), (89, 59, 54, 48, 47, 78, 79, 85, 81, 82, 90), (89, 91, 87, 92, 95, 94, 65, 62, 125, 56, 59), (22, 24, 26, 1), (1, 26, 96, 97), (28, 22, 1, 5), (103, 5, 1, 97, 98), (5, 7, 35, 32, 28), (111, 7, 5, 103, 104), (37, 35, 7, 10), (108, 10, 7, 111), (13, 41, 43, 37, 10), (117, 13, 10, 108, 110), (13, 17, 46, 41), (120, 17, 13, 117, 119), (17, 49, 46), (121, 49, 17, 120), (24, 101, 96, 26), (22, 28, 32, 105, 107, 102, 99, 100, 101, 24), (32, 35, 37, 43, 116, 114, 109, 113, 112, 106, 105), (115, 116, 43, 41, 46, 49, 121, 122, 123, 118), (21, 124, 125, 62), (19, 20, 126, 127), (14, 16, 129, 128), (11, 12, 130, 131), (6, 8, 133, 132), (0, 3, 135, 134), (36, 137, 138, 27, 40, 45, 51, 44), (39, 139, 136, 33), (36, 3, 139, 137), (31, 33, 136, 138), (23, 25, 141, 140), (140, 141, 145, 144), (25, 143, 145, 141), (23, 140, 144, 142)])
_uv = me_cylinder_006.uv_layers.new(name='UVMap')
_uv.uv.foreach_set('vector', [0.6769, 0.06454, 0.6855, 0.02471, 0.6459, 0.03377, 0.6688, 0.08142, 0.1769, 0.06454, 0.1855, 0.02471, 0.2252, 0.01566, 0.1851, 0.04766, 0.4558, 1.0, 0.4286, 1.0, 0.4286, 0.5, 0.4558, 0.5, 0.6199, 0.1459, 0.6198, 0.1462, 0.6327, 0.1564, 0.6688, 0.08142, 0.6459, 0.03377, 0.6041, 0.06706, 0.5624, 0.1004, 0.5861, 0.1193, 0.6023, 0.09827, 0.6545, 0.06637, 0.6389, 0.104, 0.6303, 0.1197, 0.1016, 0.09827, 0.08567, 0.119, 0.06236, 0.1004, 0.1041, 0.06706, 0.1459, 0.03377, 0.1688, 0.08142, 0.1327, 0.1564, 0.1193, 0.1457, 0.1243, 0.1346, 0.1319, 0.1155, 0.1382, 0.104, 0.1538, 0.06637, 0.3929, 0.5, 0.3929, 1.0, 0.3571, 1.0, 0.3571, 0.5, 0.5861, 0.1193, 0.5624, 0.1004, 0.5392, 0.1485, 0.516, 0.1966, 0.538, 0.2016, 0.5624, 0.1502, 0.5953, 0.2147, 0.6182, 0.2199, 0.6182, 0.1866, 0.6327, 0.1564, 0.6198, 0.1462, 0.6023, 0.1847, 0.5973, 0.2043, 0.06163, 0.1502, 0.03729, 0.2014, 0.01602, 0.1966, 0.03919, 0.1485, 0.06236, 0.1004, 0.08567, 0.119, 0.1193, 0.1457, 0.1327, 0.1564, 0.1182, 0.1866, 0.1182, 0.2199, 0.09463, 0.2145, 0.09654, 0.2043, 0.1016, 0.1847, 0.3214, 0.5, 0.3214, 1.0, 0.2857, 1.0, 0.2857, 0.5, 0.593, 0.2858, 0.6182, 0.2801, 0.6182, 0.2199, 0.5953, 0.2147, 0.5939, 0.2225, 0.5908, 0.254, 0.538, 0.2016, 0.516, 0.1966, 0.516, 0.25, 0.516, 0.3034, 0.5383, 0.2983, 0.5343, 0.289, 0.5343, 0.2093, 0.03357, 0.289, 0.03761, 0.2985, 0.01602, 0.3034, 0.01602, 0.25, 0.01602, 0.1966, 0.03729, 0.2014, 0.03358, 0.2093, 0.09403, 0.2178, 0.09463, 0.2145, 0.1182, 0.2199, 0.1182, 0.2801, 0.09188, 0.2861, 0.08997, 0.259, 0.25, 0.5, 0.25, 1.0, 0.2143, 1.0, 0.2143, 0.5, 0.516, 0.3034, 0.5392, 0.3515, 0.5624, 0.3996, 0.5871, 0.3799, 0.5607, 0.3509, 0.5383, 0.2983, 0.6134, 0.3589, 0.6232, 0.3511, 0.6182, 0.3408, 0.6182, 0.2801, 0.593, 0.2858, 0.594, 0.2992, 0.5968, 0.3196, 0.5983, 0.3226, 0.08668, 0.3802, 0.06236, 0.3996, 0.03919, 0.3515, 0.01602, 0.3034, 0.03761, 0.2985, 0.05995, 0.3509, 0.09604, 0.3196, 0.09236, 0.2929, 0.09188, 0.2861, 0.1182, 0.2801, 0.1182, 0.3408, 0.1232, 0.3511, 0.1129, 0.3593, 0.09797, 0.3236, 0.1786, 0.5, 0.1786, 1.0, 0.1429, 1.0, 0.1429, 0.5, 0.5624, 0.3996, 0.6122, 0.4394, 0.6459, 0.4662, 0.6541, 0.4492, 0.6622, 0.4322, 0.6427, 0.3917, 0.6232, 0.3511, 0.6134, 0.3589, 0.6139, 0.3602, 0.6281, 0.3961, 0.6359, 0.4121, 0.6113, 0.4065, 0.5871, 0.3799, 0.1185, 0.3727, 0.1129, 0.3593, 0.1232, 0.3511, 0.1427, 0.3917, 0.1622, 0.4322, 0.1541, 0.4492, 0.1459, 0.4662, 0.1122, 0.4394, 0.06236, 0.3996, 0.08668, 0.3802, 0.1106, 0.4065, 0.1351, 0.4121, 0.1293, 0.3999, 0.1002, 0.5, 0.1002, 1.0, 0.07143, 1.0, 0.07143, 0.5, 0.6541, 0.4492, 0.6734, 0.4725, 0.6826, 0.4746, 0.6622, 0.4322, 0.1541, 0.4492, 0.1622, 0.4322, 0.1826, 0.4746, 0.1734, 0.4725, 0.05251, 0.5, 0.05251, 1.0, 0.0462, 1.0, 0.0462, 0.5, 0.3809, 0.7163, 0.3571, 0.7163, 0.3571, 0.779, 0.3809, 0.779, 0.3485, 0.779, 0.3571, 0.779, 0.3571, 0.7163, 0.3485, 0.7163, 0.2703, 0.779, 0.2857, 0.779, 0.2857, 0.7163, 0.2703, 0.7163, 0.2424, 0.7163, 0.2143, 0.7163, 0.2143, 0.779, 0.2424, 0.779, 0.2143, 0.779, 0.2143, 0.7163, 0.209, 0.7163, 0.1881, 0.7163, 0.1672, 0.7163, 0.1455, 0.7163, 0.1455, 0.779, 0.1672, 0.779, 0.1881, 0.779, 0.209, 0.779, 0.6688, 0.08142, 0.6459, 0.03377, 0.7252, 0.01566, 0.6851, 0.04766, 0.483, 0.5, 0.4286, 0.5, 0.4286, 0.6943, 0.483, 0.6696, 0.6327, 0.1564, 0.5624, 0.1004, 0.6459, 0.03377, 0.6688, 0.08142, 0.4001, 0.6954, 0.4286, 0.6943, 0.4286, 0.5, 0.3571, 0.5, 0.3571, 0.6972, 0.6182, 0.2199, 0.516, 0.1966, 0.5624, 0.1004, 0.6327, 0.1564, 0.6182, 0.1866, 0.2952, 0.6905, 0.3571, 0.6972, 0.3571, 0.5, 0.2857, 0.5, 0.2857, 0.6895, 0.516, 0.1966, 0.6182, 0.2199, 0.6182, 0.2801, 0.516, 0.3034, 0.2857, 0.6895, 0.2857, 0.5, 0.2143, 0.5, 0.2143, 0.7003, 0.6232, 0.3511, 0.5624, 0.3996, 0.516, 0.3034, 0.6182, 0.2801, 0.6182, 0.3408, 0.2033, 0.7001, 0.2143, 0.7003, 0.2143, 0.5, 0.1429, 0.5, 0.1429, 0.6993, 0.6041, 0.4329, 0.5624, 0.3996, 0.6232, 0.3511, 0.6427, 0.3917, 0.1052, 0.7079, 0.1429, 0.6993, 0.1429, 0.5, 0.1071, 0.5, 0.07143, 0.5, 0.07143, 0.7155, 0.6459, 0.4662, 0.6622, 0.4322, 0.6826, 0.4746, 0.07143, 0.7155, 0.07143, 0.5, 0.0462, 0.5, 0.0462, 0.7155, 0.3571, 0.7163, 0.3809, 0.7163, 0.3809, 0.7375, 0.3571, 0.7395, 0.2857, 0.7163, 0.3012, 0.7163, 0.3398, 0.7163, 0.3571, 0.7163, 0.3571, 0.7395, 0.3487, 0.7397, 0.299, 0.7404, 0.2857, 0.7406, 0.2143, 0.7426, 0.2143, 0.7163, 0.2424, 0.7163, 0.2703, 0.7163, 0.2857, 0.7163, 0.2857, 0.7406, 0.2794, 0.7408, 0.2774, 0.7408, 0.2519, 0.7416, 0.2351, 0.742, 0.2308, 0.7421, 0.2143, 0.7426, 0.2112, 0.7426, 0.1847, 0.7429, 0.1748, 0.743, 0.1547, 0.7432, 0.1455, 0.7433, 0.1455, 0.7163, 0.1672, 0.7163, 0.1881, 0.7163, 0.209, 0.7163, 0.2143, 0.7163, 0.1688, 0.08142, 0.1851, 0.04766, 0.2252, 0.01566, 0.1459, 0.03377, 0.4286, 1.0, 0.483, 1.0, 0.483, 0.7377, 0.4286, 0.7624, 0.1327, 0.1564, 0.1688, 0.08142, 0.1459, 0.03377, 0.06236, 0.1004, 0.3571, 0.7653, 0.3571, 1.0, 0.4286, 1.0, 0.4286, 0.7624, 0.3996, 0.7636, 0.06236, 0.1004, 0.01602, 0.1966, 0.1182, 0.2199, 0.1182, 0.1866, 0.1327, 0.1564, 0.2857, 0.7577, 0.2857, 1.0, 0.3571, 1.0, 0.3571, 0.7653, 0.295, 0.7587, 0.1182, 0.2801, 0.1182, 0.2199, 0.01602, 0.1966, 0.01602, 0.3034, 0.2143, 0.7684, 0.2143, 1.0, 0.2857, 1.0, 0.2857, 0.7577, 0.06236, 0.3996, 0.1232, 0.3511, 0.1182, 0.3408, 0.1182, 0.2801, 0.01602, 0.3034, 0.1429, 0.7675, 0.1429, 1.0, 0.2143, 1.0, 0.2143, 0.7684, 0.2035, 0.7683, 0.06236, 0.3996, 0.1459, 0.4662, 0.1622, 0.4322, 0.1232, 0.3511, 0.07143, 0.7837, 0.07143, 1.0, 0.1429, 1.0, 0.1429, 0.7675, 0.1056, 0.7759, 0.1459, 0.4662, 0.1826, 0.4746, 0.1622, 0.4322, 0.0462, 0.7837, 0.0462, 1.0, 0.07143, 1.0, 0.07143, 0.7837, 0.3571, 0.779, 0.3571, 0.7481, 0.3809, 0.7461, 0.3809, 0.779, 0.3398, 0.779, 0.3012, 0.779, 0.2857, 0.779, 0.2857, 0.7491, 0.299, 0.749, 0.3269, 0.7486, 0.3271, 0.7486, 0.3456, 0.7483, 0.3571, 0.7481, 0.3571, 0.779, 0.2857, 0.779, 0.2703, 0.779, 0.2424, 0.779, 0.2143, 0.779, 0.2143, 0.7511, 0.227, 0.7508, 0.2353, 0.7506, 0.255, 0.75, 0.2745, 0.7495, 0.2793, 0.7493, 0.2857, 0.7491, 0.212, 0.7511, 0.2143, 0.7511, 0.2143, 0.779, 0.209, 0.779, 0.1672, 0.779, 0.1455, 0.779, 0.1455, 0.7518, 0.1576, 0.7517, 0.1841, 0.7514, 0.185, 0.7514, 0.6459, 0.4662, 0.6041, 0.4329, 0.6427, 0.3917, 0.6622, 0.4322, 0.1429, 0.5, 0.1429, 1.0, 0.1002, 1.0, 0.1002, 0.5, 0.2143, 0.5, 0.2143, 1.0, 0.1786, 1.0, 0.1786, 0.5, 0.2857, 0.5, 0.2857, 1.0, 0.25, 1.0, 0.25, 0.5, 0.3571, 0.5, 0.3571, 1.0, 0.3214, 1.0, 0.3214, 0.5, 0.4286, 0.5, 0.4286, 1.0, 0.3929, 1.0, 0.3929, 0.5, 0.3398, 0.779, 0.3485, 0.779, 0.3485, 0.7163, 0.3398, 0.7163, 0.3012, 0.7163, 0.2857, 0.7163, 0.2857, 0.779, 0.3012, 0.779, 0.483, 1.0, 0.4558, 1.0, 0.4558, 0.5, 0.483, 0.5, 0.1688, 0.08142, 0.1459, 0.03377, 0.1855, 0.02471, 0.1769, 0.06454, 0.6851, 0.04766, 0.7252, 0.01566, 0.6855, 0.02471, 0.6769, 0.06454, 0.07143, 0.5, 0.07143, 1.0, 0.05882, 1.0, 0.05882, 0.5, 0.05882, 0.5, 0.05882, 1.0, 0.05251, 1.0, 0.05251, 0.5, 0.1459, 0.4662, 0.1541, 0.4492, 0.1734, 0.4725, 0.1643, 0.4704, 0.6459, 0.4662, 0.6643, 0.4704, 0.6734, 0.4725, 0.6541, 0.4492])
me_cylinder_006.materials.append(mat_material)
me_cylinder_006.update()

# ---- objects
ob_luna_grande = bpy.data.objects.new('luna grande', me_cylinder_004)
ob_luna_peque_a = bpy.data.objects.new('luna pequeña', me_cylinder_006)

# ---- transforms, parenting, visibility, modifiers, constraints
ob_luna_grande.location = (0.0, 0.0, 0.0)
ob_luna_peque_a.location = (0.0, 0.0, 0.0)

# ---- collection membership
col_collection.objects.link(ob_luna_grande)
col_collection.objects.link(ob_luna_peque_a)

# ---- scene / render settings (as saved in the file)
scene.frame_start = 1; scene.frame_end = 250; scene.frame_set(1)
scene.render.engine = 'BLENDER_EEVEE_NEXT'
scene.cycles.sampling_pattern = 'TABULATED_SOBOL'
scene.view_settings.view_transform = 'Filmic'
bpy.context.view_layer.update()

# ---- added for rendering (the .blend has no active camera and no usable light): camera, sun
cam_auto = bpy.data.cameras.new('AutoCamera')
cam_auto.lens = 50.0
cam_auto.sensor_width = 36.0
cam_auto.clip_end = 1000.0
ob_auto_camera = bpy.data.objects.new('AutoCamera', cam_auto)
scene.collection.objects.link(ob_auto_camera)
ob_auto_camera.location = (7.52084, -9.45415, 8.117)
ob_auto_camera.rotation_euler = (1.09748, -7.21219e-08, 0.694738)
scene.camera = ob_auto_camera
light_auto_sun = bpy.data.lights.new('AutoSun', 'SUN')
light_auto_sun.energy = 3.0
light_auto_sun.angle = 0.0523599
ob_auto_sun = bpy.data.objects.new('AutoSun', light_auto_sun)
scene.collection.objects.link(ob_auto_sun)
ob_auto_sun.rotation_euler = (0.872665, 0.174533, 0.523599)
bpy.context.view_layer.update()

